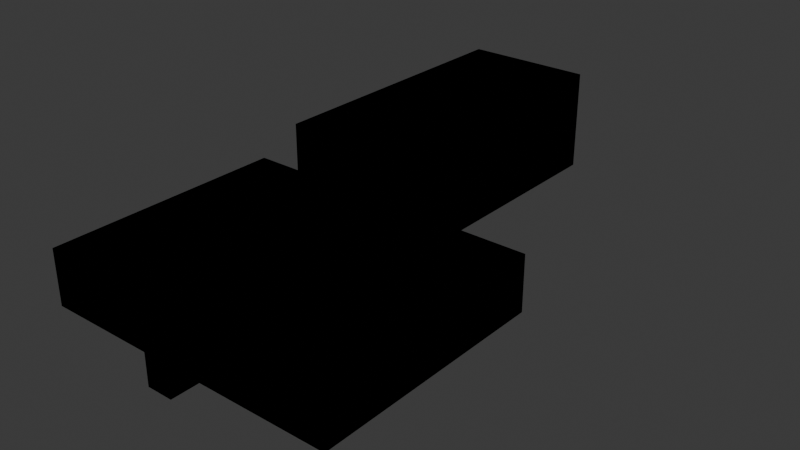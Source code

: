 # Source: navmesh.blend  (saved by Blender 4.3.34; exported with 4.5.12 LTS)
import bpy
from mathutils import Matrix  # noqa: F401  (used for matrix-valued properties, if any)

bpy.ops.wm.read_factory_settings(use_empty=True)
scene = bpy.context.scene
scene.name = 'Scene'

# ---- collections
col_collection = bpy.data.collections.new('Collection'); scene.collection.children.link(col_collection)

# ---- materials (node trees are filled in below, after node groups)
mat_light_block = bpy.data.materials.new('Light_Block')
mat_light_block.use_transparent_shadow = False
mat_light_block.diffuse_color = (0.0, 0.0, 0.0, 1.0)
mat_light_block.roughness = 1.0
mat_light_block.specular_intensity = 0.0

# ---- material node trees

# ---- world
world_world = bpy.data.worlds.new('World'); scene.world = world_world
world_world.use_nodes = True; world_world.node_tree.nodes.clear()
_N = world_world.node_tree.nodes; _L = world_world.node_tree.links
n0 = _N.new('ShaderNodeOutputWorld'); n0.name = 'World Output'; n0.location = (300, 300)
n1 = _N.new('ShaderNodeBackground'); n1.name = 'Background'; n1.location = (10, 300)
n1.inputs[0].default_value = (0.05088, 0.05088, 0.05088, 1.0)
_L.new(n1.outputs[0], n0.inputs[0])
n0.is_active_output = True
world_world.color = (0.05088, 0.05088, 0.05088)
world_world.sun_shadow_jitter_overblur = 0.0

# ---- meshes
me_cube_001 = bpy.data.meshes.new('Cube.001')
me_cube_001.from_pydata([(-16.56, -11.15, -11.51), (-16.56, -11.15, -7.847), (-16.56, -7.144, -11.51), (-16.56, -7.144, -7.847), (-13.67, -11.15, -11.51), (-13.67, -11.15, -7.847), (-13.67, -7.144, -11.51), (-13.67, -7.144, -7.847), (-16.56, -11.15, -7.847), (-16.56, -7.144, -7.847), (-13.67, -11.15, -7.847), (-13.67, -7.144, -7.847), (-16.56, -7.362, -7.847), (-13.67, -7.362, -7.847), (-13.67, -9.599, -7.847), (-16.56, -9.599, -7.847), (-14.06, -9.599, -7.847), (-13.67, -9.599, -7.847), (-13.67, -7.362, -7.847), (-14.06, -7.362, -7.847), (-16.56, -9.599, -7.847), (-16.14, -9.599, -7.847), (-16.14, -7.362, -7.847), (-16.56, -7.362, -7.847), (-24.8, -13.13, -5.771), (-24.8, -13.13, -0.15), (-24.8, 11.24, -5.771), (-24.8, 11.24, -0.15), (6.029, -13.13, -5.771), (6.029, -13.13, -0.15), (6.029, 11.24, -5.771), (6.029, 11.24, -0.15), (-24.8, -13.13, -5.771), (-24.8, 11.24, -5.771), (6.029, -13.13, -5.771), (6.029, 11.24, -5.771), (-9.385, 11.24, -5.771), (-9.385, -13.13, -5.771), (-17.09, 11.24, -5.771), (-17.09, -13.13, -5.771), (-9.385, -9.148, -5.771), (-9.385, -13.13, -5.771), (-17.09, -9.148, -5.771), (-17.09, -13.13, -5.771), (-9.385, 11.24, -5.771), (-9.385, -7.832, -5.771), (-17.09, 11.24, -5.771), (-17.09, -7.832, -5.771), (-15.76, -7.832, -5.771), (-15.76, -9.148, -5.771), (-17.09, -7.832, -5.771), (-17.09, -9.148, -5.771), (-9.385, -7.832, -5.771), (-9.385, -9.148, -5.771), (-14.44, -7.832, -5.771), (-14.44, -9.148, -5.771), (-7.802, 11.24, -5.771), (-7.802, 11.24, -0.15), (6.029, 11.24, -5.771), (6.029, 11.24, -0.15), (-24.8, 11.24, -5.771), (-24.8, 11.24, -0.15), (-20.18, 11.24, -5.771), (-20.18, 11.24, -0.15), (-20.18, 11.24, -5.771), (-20.18, 11.24, 4.611), (-20.18, 40.32, -5.771), (-20.18, 40.32, 4.611), (-7.002, 11.24, -5.771), (-7.002, 11.24, 4.611), (-7.002, 40.32, -5.771), (-7.002, 40.32, 4.611), (-20.18, 11.24, -0.15), (-20.18, 11.24, 4.611), (-7.002, 11.24, -0.15), (-7.002, 11.24, 4.611)], [], [(0, 1, 3, 2), (2, 3, 7, 6), (6, 7, 5, 4), (4, 5, 1, 0), (2, 6, 4, 0), (14, 15, 8, 10), (11, 9, 12, 13), (18, 19, 16, 17), (22, 23, 20, 21), (24, 25, 27, 26), (30, 31, 29, 28), (28, 29, 25, 24), (31, 27, 25, 29), (36, 35, 34, 37), (33, 38, 39, 32), (42, 40, 41, 43), (46, 44, 45, 47), (50, 48, 49, 51), (54, 52, 53, 55), (56, 57, 59, 58), (60, 61, 63, 62), (64, 65, 67, 66), (70, 71, 69, 68), (66, 70, 68, 64), (71, 67, 65, 69), (74, 75, 73, 72)])
_uv = me_cube_001.uv_layers.new(name='UVMap')
_uv.uv.foreach_set('vector', [0.3517, -0.1052, 0.8093, -0.1052, 0.8093, 0.3954, 0.3517, 0.3954, 0.3517, 0.1833, 0.8093, 0.1833, 0.8093, 0.5444, 0.3517, 0.5444, 0.3517, 0.3546, 0.8093, 0.3546, 0.8093, 0.8552, 0.3517, 0.8552, 0.3517, 0.7056, 0.8093, 0.7056, 0.8093, 1.067, 0.3517, 1.067, 0.05827, 0.3546, 0.4194, 0.3546, 0.4194, 0.8552, 0.05827, 0.8552, 0.5806, 0.6615, 0.9417, 0.6615, 0.9417, 0.8552, 0.5806, 0.8552, 0.5806, 0.3546, 0.9417, 0.3546, 0.9417, 0.3818, 0.5806, 0.3818, 0.5806, 0.3818, 0.6304, 0.3818, 0.6304, 0.6615, 0.5806, 0.6615, 0.8897, 0.3818, 0.9417, 0.3818, 0.9417, 0.6615, 0.8897, 0.6615, 0.08021, 0.1634, 0.7829, 0.1634, 0.7829, 3.21, 0.08021, 3.21, 0.08021, -2.46, 0.7829, -2.46, 0.7829, 0.5866, 0.08021, 0.5866, 0.08021, -2.65, 0.7829, -2.65, 0.7829, 1.203, 0.08021, 1.203, -2.775, -2.46, 1.078, -2.46, 1.078, 0.5866, -2.775, 0.5866, 1.848, -2.46, 3.775, -2.46, 3.775, 0.5866, 1.848, 0.5866, -0.07845, -2.46, 0.885, -2.46, 0.885, 0.5866, -0.07846, 0.5866, 0.885, 0.08914, 1.848, 0.08914, 1.848, 0.5866, 0.885, 0.5866, 0.885, -2.46, 1.848, -2.46, 1.848, -0.07533, 0.885, -0.07533, 0.885, -0.07533, 1.052, -0.07533, 1.052, 0.08914, 0.885, 0.08914, 1.216, -0.07533, 1.848, -0.07533, 1.848, 0.08914, 1.216, 0.08914, 0.08021, 2.171, 0.7829, 2.171, 0.7829, 3.9, 0.08021, 3.9, 0.08021, 0.04654, 0.7829, 0.04654, 0.7829, 0.6242, 0.08021, 0.6242, 0.2226, -0.7133, 1.52, -0.7133, 1.52, 2.921, 0.2226, 2.921, 0.2226, -2.171, 1.52, -2.171, 1.52, 1.463, 0.2226, 1.463, -1.272, -2.171, 0.375, -2.171, 0.375, 1.463, -1.272, 1.463, 0.625, -2.171, 2.272, -2.171, 2.272, 1.463, 0.625, 1.463, 0.9252, 0.75, 1.52, 0.75, 1.52, 2.397, 0.9252, 2.397])
me_cube_001.materials.append(mat_light_block)
me_cube_001.use_remesh_fix_poles = True
me_cube_001.use_remesh_preserve_attributes = False
me_cube_001.update()

# ---- objects
ob_light_block_col = bpy.data.objects.new('Light_Block-col', me_cube_001)

# ---- transforms, parenting, visibility, modifiers, constraints
ob_light_block_col.location = (0.0, 0.0, 0.0)

# ---- collection membership
col_collection.objects.link(ob_light_block_col)

# ---- scene / render settings (as saved in the file)
scene.frame_start = 1; scene.frame_end = 250; scene.frame_set(1)
scene.render.engine = 'BLENDER_EEVEE_NEXT'
bpy.context.view_layer.update()

# ---- added for rendering (the .blend has no active camera and no usable light): camera, sun
cam_auto = bpy.data.cameras.new('AutoCamera')
cam_auto.lens = 50.0
cam_auto.sensor_width = 36.0
cam_auto.clip_end = 1035.45
ob_auto_camera = bpy.data.objects.new('AutoCamera', cam_auto)
scene.collection.objects.link(ob_auto_camera)
ob_auto_camera.location = (49.6148, -57.2058, 43.7513)
ob_auto_camera.rotation_euler = (1.09748, -7.21219e-08, 0.694738)
scene.camera = ob_auto_camera
light_auto_sun = bpy.data.lights.new('AutoSun', 'SUN')
light_auto_sun.energy = 3.0
light_auto_sun.angle = 0.0523599
ob_auto_sun = bpy.data.objects.new('AutoSun', light_auto_sun)
scene.collection.objects.link(ob_auto_sun)
ob_auto_sun.rotation_euler = (0.872665, 0.174533, 0.523599)
bpy.context.view_layer.update()
